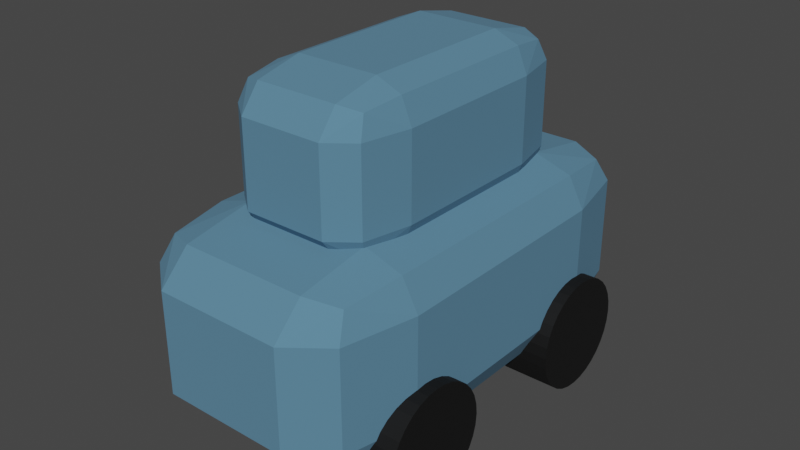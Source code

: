 # Source: toy_car.blend  (saved by Blender 2.80.75; exported with 4.5.12 LTS)
import bpy
from mathutils import Matrix  # noqa: F401  (used for matrix-valued properties, if any)

bpy.ops.wm.read_factory_settings(use_empty=True)
scene = bpy.context.scene
scene.name = 'Scene'

# ---- collections
col_collection = bpy.data.collections.new('Collection'); scene.collection.children.link(col_collection)

# ---- materials (node trees are filled in below, after node groups)
mat_material = bpy.data.materials.new('Material')
mat_material.use_transparent_shadow = False
mat_material_001 = bpy.data.materials.new('Material.001')
mat_material_001.use_transparent_shadow = False

# ---- material node trees
mat_material.use_nodes = True; mat_material.node_tree.nodes.clear()
_N = mat_material.node_tree.nodes; _L = mat_material.node_tree.links
n0 = _N.new('ShaderNodeOutputMaterial'); n0.name = 'Material Output'; n0.location = (300, 300)
n1 = _N.new('ShaderNodeBsdfPrincipled'); n1.name = 'Principled BSDF'; n1.location = (10, 300)
n1.distribution = 'GGX'
n1.subsurface_method = 'BURLEY'
n1.inputs[0].default_value = (0.0, 0.0, 0.0, 1.0)
n1.inputs[2].default_value = 0.7667
n1.inputs[3].default_value = 1.45
n1.inputs[27].default_value = (0.0, 0.0, 0.0, 1.0)
n1.inputs[28].default_value = 1.0
_L.new(n1.outputs[0], n0.inputs[0])
n0.is_active_output = True
mat_material_001.use_nodes = True; mat_material_001.node_tree.nodes.clear()
_N = mat_material_001.node_tree.nodes; _L = mat_material_001.node_tree.links
n0 = _N.new('ShaderNodeOutputMaterial'); n0.name = 'Material Output'; n0.location = (300, 300)
n1 = _N.new('ShaderNodeBsdfPrincipled'); n1.name = 'Principled BSDF'; n1.location = (10, 300)
n1.distribution = 'GGX'
n1.subsurface_method = 'BURLEY'
n1.inputs[0].default_value = (0.09371, 0.2225, 0.3343, 1.0)
n1.inputs[2].default_value = 1.0
n1.inputs[3].default_value = 1.45
n1.inputs[27].default_value = (0.0, 0.0, 0.0, 1.0)
n1.inputs[28].default_value = 1.0
_L.new(n1.outputs[0], n0.inputs[0])
n0.is_active_output = True

# ---- world
world_world = bpy.data.worlds.new('World'); scene.world = world_world
world_world.use_nodes = True; world_world.node_tree.nodes.clear()
_N = world_world.node_tree.nodes; _L = world_world.node_tree.links
n0 = _N.new('ShaderNodeOutputWorld'); n0.name = 'World Output'; n0.location = (300, 300)
n1 = _N.new('ShaderNodeBackground'); n1.name = 'Background'; n1.location = (10, 300)
n1.inputs[0].default_value = (0.05088, 0.05088, 0.05088, 1.0)
_L.new(n1.outputs[0], n0.inputs[0])
n0.is_active_output = True
world_world.color = (0.05088, 0.05088, 0.05088)
world_world.use_sun_shadow = False
world_world.sun_shadow_jitter_overblur = 0.0

# ---- meshes
me_cylinder = bpy.data.meshes.new('Cylinder')
me_cylinder.from_pydata([(0.0, 1.0, -1.0), (0.0, 1.0, 1.0), (0.1951, 0.9808, -1.0), (0.1951, 0.9808, 1.0), (0.3827, 0.9239, -1.0), (0.3827, 0.9239, 1.0), (0.5556, 0.8315, -1.0), (0.5556, 0.8315, 1.0), (0.7071, 0.7071, -1.0), (0.7071, 0.7071, 1.0), (0.8315, 0.5556, -1.0), (0.8315, 0.5556, 1.0), (0.9239, 0.3827, -1.0), (0.9239, 0.3827, 1.0), (0.9808, 0.1951, -1.0), (0.9808, 0.1951, 1.0), (1.0, 7.55e-08, -1.0), (1.0, 7.55e-08, 1.0), (0.9808, -0.1951, -1.0), (0.9808, -0.1951, 1.0), (0.9239, -0.3827, -1.0), (0.9239, -0.3827, 1.0), (0.8315, -0.5556, -1.0), (0.8315, -0.5556, 1.0), (0.7071, -0.7071, -1.0), (0.7071, -0.7071, 1.0), (0.5556, -0.8315, -1.0), (0.5556, -0.8315, 1.0), (0.3827, -0.9239, -1.0), (0.3827, -0.9239, 1.0), (0.1951, -0.9808, -1.0), (0.1951, -0.9808, 1.0), (-3.258e-07, -1.0, -1.0), (-3.258e-07, -1.0, 1.0), (-0.1951, -0.9808, -1.0), (-0.1951, -0.9808, 1.0), (-0.3827, -0.9239, -1.0), (-0.3827, -0.9239, 1.0), (-0.5556, -0.8315, -1.0), (-0.5556, -0.8315, 1.0), (-0.7071, -0.7071, -1.0), (-0.7071, -0.7071, 1.0), (-0.8315, -0.5556, -1.0), (-0.8315, -0.5556, 1.0), (-0.9239, -0.3827, -1.0), (-0.9239, -0.3827, 1.0), (-0.9808, -0.1951, -1.0), (-0.9808, -0.1951, 1.0), (-1.0, 9.656e-07, -1.0), (-1.0, 9.656e-07, 1.0), (-0.9808, 0.1951, -1.0), (-0.9808, 0.1951, 1.0), (-0.9239, 0.3827, -1.0), (-0.9239, 0.3827, 1.0), (-0.8315, 0.5556, -1.0), (-0.8315, 0.5556, 1.0), (-0.7071, 0.7071, -1.0), (-0.7071, 0.7071, 1.0), (-0.5556, 0.8315, -1.0), (-0.5556, 0.8315, 1.0), (-0.3827, 0.9239, -1.0), (-0.3827, 0.9239, 1.0), (-0.1951, 0.9808, -1.0), (-0.1951, 0.9808, 1.0)], [], [(0, 1, 3, 2), (2, 3, 5, 4), (4, 5, 7, 6), (6, 7, 9, 8), (8, 9, 11, 10), (10, 11, 13, 12), (12, 13, 15, 14), (14, 15, 17, 16), (16, 17, 19, 18), (18, 19, 21, 20), (20, 21, 23, 22), (22, 23, 25, 24), (24, 25, 27, 26), (26, 27, 29, 28), (28, 29, 31, 30), (30, 31, 33, 32), (32, 33, 35, 34), (34, 35, 37, 36), (36, 37, 39, 38), (38, 39, 41, 40), (40, 41, 43, 42), (42, 43, 45, 44), (44, 45, 47, 46), (46, 47, 49, 48), (48, 49, 51, 50), (50, 51, 53, 52), (52, 53, 55, 54), (54, 55, 57, 56), (56, 57, 59, 58), (58, 59, 61, 60), (3, 1, 63, 61, 59, 57, 55, 53, 51, 49, 47, 45, 43, 41, 39, 37, 35, 33, 31, 29, 27, 25, 23, 21, 19, 17, 15, 13, 11, 9, 7, 5), (60, 61, 63, 62), (62, 63, 1, 0), (0, 2, 4, 6, 8, 10, 12, 14, 16, 18, 20, 22, 24, 26, 28, 30, 32, 34, 36, 38, 40, 42, 44, 46, 48, 50, 52, 54, 56, 58, 60, 62)])
_uv = me_cylinder.uv_layers.new(name='UVMap')
_uv.uv.foreach_set('vector', [1.0, 0.5, 1.0, 1.0, 0.9688, 1.0, 0.9688, 0.5, 0.9688, 0.5, 0.9688, 1.0, 0.9375, 1.0, 0.9375, 0.5, 0.9375, 0.5, 0.9375, 1.0, 0.9062, 1.0, 0.9062, 0.5, 0.9062, 0.5, 0.9062, 1.0, 0.875, 1.0, 0.875, 0.5, 0.875, 0.5, 0.875, 1.0, 0.8438, 1.0, 0.8438, 0.5, 0.8438, 0.5, 0.8438, 1.0, 0.8125, 1.0, 0.8125, 0.5, 0.8125, 0.5, 0.8125, 1.0, 0.7812, 1.0, 0.7812, 0.5, 0.7812, 0.5, 0.7812, 1.0, 0.75, 1.0, 0.75, 0.5, 0.75, 0.5, 0.75, 1.0, 0.7188, 1.0, 0.7188, 0.5, 0.7188, 0.5, 0.7188, 1.0, 0.6875, 1.0, 0.6875, 0.5, 0.6875, 0.5, 0.6875, 1.0, 0.6562, 1.0, 0.6562, 0.5, 0.6562, 0.5, 0.6562, 1.0, 0.625, 1.0, 0.625, 0.5, 0.625, 0.5, 0.625, 1.0, 0.5938, 1.0, 0.5938, 0.5, 0.5938, 0.5, 0.5938, 1.0, 0.5625, 1.0, 0.5625, 0.5, 0.5625, 0.5, 0.5625, 1.0, 0.5312, 1.0, 0.5312, 0.5, 0.5312, 0.5, 0.5312, 1.0, 0.5, 1.0, 0.5, 0.5, 0.5, 0.5, 0.5, 1.0, 0.4688, 1.0, 0.4688, 0.5, 0.4688, 0.5, 0.4688, 1.0, 0.4375, 1.0, 0.4375, 0.5, 0.4375, 0.5, 0.4375, 1.0, 0.4062, 1.0, 0.4062, 0.5, 0.4062, 0.5, 0.4062, 1.0, 0.375, 1.0, 0.375, 0.5, 0.375, 0.5, 0.375, 1.0, 0.3438, 1.0, 0.3438, 0.5, 0.3438, 0.5, 0.3438, 1.0, 0.3125, 1.0, 0.3125, 0.5, 0.3125, 0.5, 0.3125, 1.0, 0.2812, 1.0, 0.2812, 0.5, 0.2812, 0.5, 0.2812, 1.0, 0.25, 1.0, 0.25, 0.5, 0.25, 0.5, 0.25, 1.0, 0.2188, 1.0, 0.2188, 0.5, 0.2188, 0.5, 0.2188, 1.0, 0.1875, 1.0, 0.1875, 0.5, 0.1875, 0.5, 0.1875, 1.0, 0.1562, 1.0, 0.1562, 0.5, 0.1562, 0.5, 0.1562, 1.0, 0.125, 1.0, 0.125, 0.5, 0.125, 0.5, 0.125, 1.0, 0.09375, 1.0, 0.09375, 0.5, 0.09375, 0.5, 0.09375, 1.0, 0.0625, 1.0, 0.0625, 0.5, 0.2968, 0.4854, 0.25, 0.49, 0.2032, 0.4854, 0.1582, 0.4717, 0.1167, 0.4496, 0.08029, 0.4197, 0.05045, 0.3833, 0.02827, 0.3418, 0.01461, 0.2968, 0.01, 0.25, 0.01461, 0.2032, 0.02827, 0.1582, 0.05045, 0.1167, 0.08029, 0.08029, 0.1167, 0.05045, 0.1582, 0.02827, 0.2032, 0.01461, 0.25, 0.01, 0.2968, 0.01461, 0.3418, 0.02827, 0.3833, 0.05045, 0.4197, 0.08029, 0.4496, 0.1167, 0.4717, 0.1582, 0.4854, 0.2032, 0.49, 0.25, 0.4854, 0.2968, 0.4717, 0.3418, 0.4496, 0.3833, 0.4197, 0.4197, 0.3833, 0.4496, 0.3418, 0.4717, 0.0625, 0.5, 0.0625, 1.0, 0.03125, 1.0, 0.03125, 0.5, 0.03125, 0.5, 0.03125, 1.0, 0.0, 1.0, 0.0, 0.5, 0.75, 0.49, 0.7968, 0.4854, 0.8418, 0.4717, 0.8833, 0.4496, 0.9197, 0.4197, 0.9496, 0.3833, 0.9717, 0.3418, 0.9854, 0.2968, 0.99, 0.25, 0.9854, 0.2032, 0.9717, 0.1582, 0.9496, 0.1167, 0.9197, 0.08029, 0.8833, 0.05045, 0.8418, 0.02827, 0.7968, 0.01461, 0.75, 0.01, 0.7032, 0.01461, 0.6582, 0.02827, 0.6167, 0.05045, 0.5803, 0.08029, 0.5504, 0.1167, 0.5283, 0.1582, 0.5146, 0.2032, 0.51, 0.25, 0.5146, 0.2968, 0.5283, 0.3418, 0.5504, 0.3833, 0.5803, 0.4197, 0.6167, 0.4496, 0.6582, 0.4717, 0.7032, 0.4854])
me_cylinder.materials.append(mat_material)
me_cylinder.use_remesh_preserve_volume = False
me_cylinder.use_remesh_preserve_attributes = False
me_cylinder.use_mirror_vertex_groups = False
me_cylinder.update()
me_cube = bpy.data.meshes.new('Cube')
me_cube.from_pydata([(-1.0, -1.0, -1.0), (-1.0, -1.0, 1.0), (-1.0, 1.0, -1.0), (-1.0, 1.0, 1.0), (1.0, -1.0, -1.0), (1.0, -1.0, 1.0), (1.0, 1.0, -1.0), (1.0, 1.0, 1.0)], [], [(0, 1, 3, 2), (2, 3, 7, 6), (6, 7, 5, 4), (4, 5, 1, 0), (2, 6, 4, 0), (7, 3, 1, 5)])
_uv = me_cube.uv_layers.new(name='UVMap')
_uv.uv.foreach_set('vector', [0.375, 0.0, 0.625, 0.0, 0.625, 0.25, 0.375, 0.25, 0.375, 0.25, 0.625, 0.25, 0.625, 0.5, 0.375, 0.5, 0.375, 0.5, 0.625, 0.5, 0.625, 0.75, 0.375, 0.75, 0.375, 0.75, 0.625, 0.75, 0.625, 1.0, 0.375, 1.0, 0.125, 0.5, 0.375, 0.5, 0.375, 0.75, 0.125, 0.75, 0.625, 0.5, 0.875, 0.5, 0.875, 0.75, 0.625, 0.75])
me_cube.materials.append(mat_material_001)
me_cube.use_remesh_preserve_volume = False
me_cube.use_remesh_preserve_attributes = False
me_cube.use_mirror_vertex_groups = False
me_cube.update()
me_cube_001 = bpy.data.meshes.new('Cube.001')
me_cube_001.from_pydata([(-1.0, -1.0, -1.0), (-1.0, -1.0, 1.0), (-1.0, 1.0, -1.0), (-1.0, 1.0, 1.0), (1.0, -1.0, -1.0), (1.0, -1.0, 1.0), (1.0, 1.0, -1.0), (1.0, 1.0, 1.0)], [], [(0, 1, 3, 2), (2, 3, 7, 6), (6, 7, 5, 4), (4, 5, 1, 0), (2, 6, 4, 0), (7, 3, 1, 5)])
_uv = me_cube_001.uv_layers.new(name='UVMap')
_uv.uv.foreach_set('vector', [0.375, 0.0, 0.625, 0.0, 0.625, 0.25, 0.375, 0.25, 0.375, 0.25, 0.625, 0.25, 0.625, 0.5, 0.375, 0.5, 0.375, 0.5, 0.625, 0.5, 0.625, 0.75, 0.375, 0.75, 0.375, 0.75, 0.625, 0.75, 0.625, 1.0, 0.375, 1.0, 0.125, 0.5, 0.375, 0.5, 0.375, 0.75, 0.125, 0.75, 0.625, 0.5, 0.875, 0.5, 0.875, 0.75, 0.625, 0.75])
me_cube_001.materials.append(mat_material_001)
me_cube_001.use_remesh_preserve_volume = False
me_cube_001.use_remesh_preserve_attributes = False
me_cube_001.use_mirror_vertex_groups = False
me_cube_001.update()

# ---- objects
ob_cylinder = bpy.data.objects.new('Cylinder', me_cylinder)
ob_cube = bpy.data.objects.new('Cube', me_cube)
ob_cube_001 = bpy.data.objects.new('Cube.001', me_cube_001)

# ---- transforms, parenting, visibility, modifiers, constraints
ob_cylinder.location = (-1.246, -1.328, 0.01986)
ob_cylinder.rotation_euler = (3.423e-08, 1.571, 0.0)
ob_cylinder.scale = (0.6801, 0.6801, 0.3276)
ob_cylinder.lineart.crease_threshold = 0.0
_m = ob_cylinder.modifiers.new('Mirror', 'MIRROR')
_m.use_axis = (True, True, False)
_m.mirror_object = ob_cube
ob_cube.location = (0.0, 0.0, 0.9209)
ob_cube.scale = (1.429, 2.684, 1.122)
ob_cube.lineart.crease_threshold = 0.0
_m = ob_cube.modifiers.new('Bevel', 'BEVEL')
_m.width = 0.46
_m.width_pct = 0.46
_m.segments = 2
_m.limit_method = 'NONE'
ob_cube_001.location = (0.0, 0.0, 2.616)
ob_cube_001.scale = (0.9294, 1.745, 0.9294)
ob_cube_001.lineart.crease_threshold = 0.0
_m = ob_cube_001.modifiers.new('Bevel', 'BEVEL')
_m.width = 0.46
_m.width_pct = 0.46
_m.segments = 2
_m.limit_method = 'NONE'

# ---- collection membership
col_collection.objects.link(ob_cylinder)
col_collection.objects.link(ob_cube)
col_collection.objects.link(ob_cube_001)

# ---- scene / render settings (as saved in the file)
scene.frame_start = 1; scene.frame_end = 250; scene.frame_set(1)
scene.render.engine = 'BLENDER_EEVEE_NEXT'
scene.cycles.use_denoising = False
scene.cycles.samples = 128
scene.cycles.sampling_pattern = 'TABULATED_SOBOL'
scene.cycles.use_adaptive_sampling = False
scene.cycles.use_light_tree = False
scene.view_settings.view_transform = 'Filmic'
bpy.context.view_layer.update()

# ---- added for rendering (the .blend has no active camera and no usable light): camera, sun
cam_auto = bpy.data.cameras.new('AutoCamera')
cam_auto.lens = 50.0
cam_auto.sensor_width = 36.0
cam_auto.clip_end = 1000.0
ob_auto_camera = bpy.data.objects.new('AutoCamera', cam_auto)
scene.collection.objects.link(ob_auto_camera)
ob_auto_camera.location = (6.94916, -8.33899, 7.00165)
ob_auto_camera.rotation_euler = (1.09748, -7.21219e-08, 0.694738)
scene.camera = ob_auto_camera
light_auto_sun = bpy.data.lights.new('AutoSun', 'SUN')
light_auto_sun.energy = 3.0
light_auto_sun.angle = 0.0523599
ob_auto_sun = bpy.data.objects.new('AutoSun', light_auto_sun)
scene.collection.objects.link(ob_auto_sun)
ob_auto_sun.rotation_euler = (0.872665, 0.174533, 0.523599)
bpy.context.view_layer.update()
